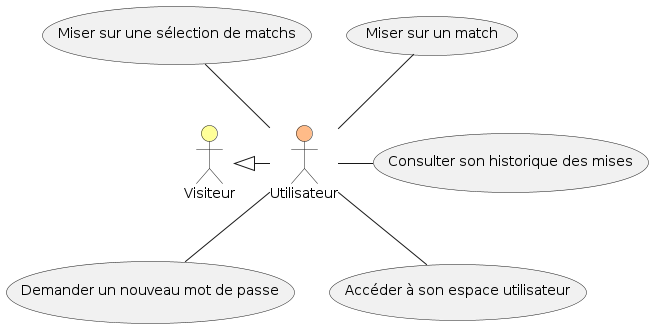

The diagram above was rendered by PlantUML. Its source (embedded in the PNG):
@startuml
actor Visiteur #ffff99
actor Utilisateur #ffbb88

Visiteur <|-right- Utilisateur

Utilisateur -up- (Miser sur un match)
Utilisateur -up- (Miser sur une sélection de matchs)
Utilisateur -down- (Demander un nouveau mot de passe)
Utilisateur -down- (Accéder à son espace utilisateur)
Utilisateur -right- (Consulter son historique des mises)
@enduml